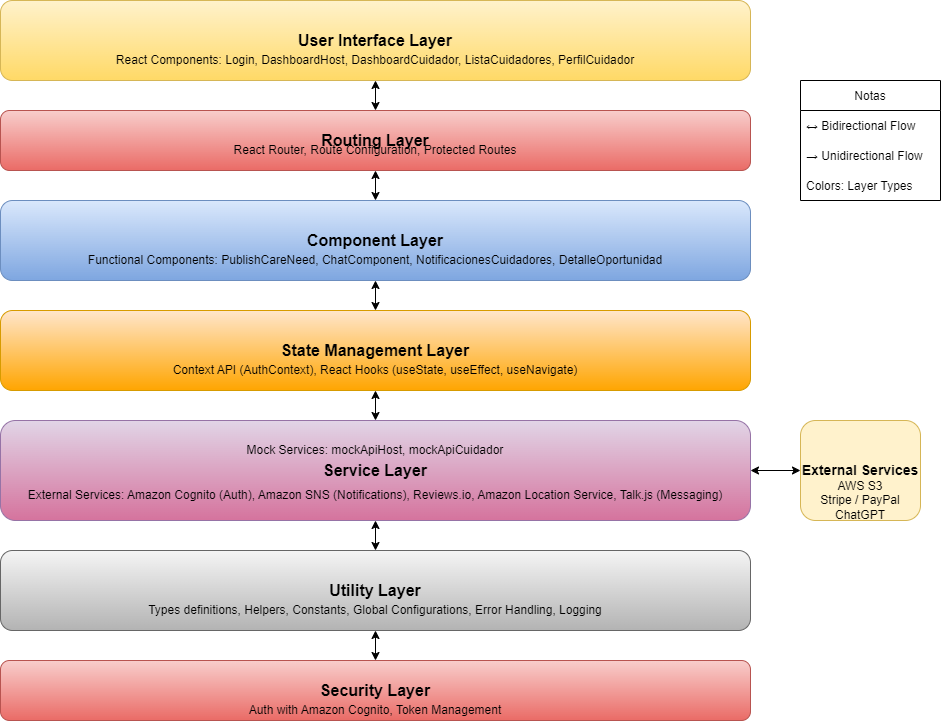

The diagram above was exported from draw.io. Its source (the exported page's mxGraphModel, read from the mxfile embedded in the PNG):
<mxGraphModel dx="1985" dy="857" grid="1" gridSize="10" guides="1" tooltips="1" connect="1" arrows="1" fold="1" page="1" pageScale="1" pageWidth="827" pageHeight="1169" math="0" shadow="0">
  <root>
    <mxCell id="0" />
    <mxCell id="1" parent="0" />
    <mxCell id="2" value="User Interface Layer" style="rounded=1;whiteSpace=wrap;html=1;fontSize=16;fontStyle=1;fillColor=#fff2cc;strokeColor=#d6b656;gradientColor=#ffd966;" parent="1" vertex="1">
      <mxGeometry x="40" y="40" width="750" height="80" as="geometry" />
    </mxCell>
    <mxCell id="3" value="React Components: Login, DashboardHost, DashboardCuidador, ListaCuidadores, PerfilCuidador" style="text;html=1;strokeColor=none;fillColor=none;align=center;verticalAlign=middle;whiteSpace=wrap;rounded=0;fontSize=12;" parent="1" vertex="1">
      <mxGeometry x="40" y="90" width="750" height="20" as="geometry" />
    </mxCell>
    <mxCell id="4" value="Routing Layer" style="rounded=1;whiteSpace=wrap;html=1;fontSize=16;fontStyle=1;fillColor=#f8cecc;strokeColor=#b85450;gradientColor=#ea6b66;" parent="1" vertex="1">
      <mxGeometry x="40" y="150" width="750" height="60" as="geometry" />
    </mxCell>
    <mxCell id="5" value="React Router, Route Configuration, Protected Routes" style="text;html=1;strokeColor=none;fillColor=none;align=center;verticalAlign=middle;whiteSpace=wrap;rounded=0;fontSize=12;" parent="1" vertex="1">
      <mxGeometry x="40" y="180" width="750" height="20" as="geometry" />
    </mxCell>
    <mxCell id="6" value="Component Layer" style="rounded=1;whiteSpace=wrap;html=1;fontSize=16;fontStyle=1;fillColor=#dae8fc;strokeColor=#6c8ebf;gradientColor=#7ea6e0;" parent="1" vertex="1">
      <mxGeometry x="40" y="240" width="750" height="80" as="geometry" />
    </mxCell>
    <mxCell id="7" value="Functional Components: PublishCareNeed, ChatComponent, NotificacionesCuidadores, DetalleOportunidad" style="text;html=1;strokeColor=none;fillColor=none;align=center;verticalAlign=middle;whiteSpace=wrap;rounded=0;fontSize=12;" parent="1" vertex="1">
      <mxGeometry x="40" y="290" width="750" height="20" as="geometry" />
    </mxCell>
    <mxCell id="10" value="State Management Layer" style="rounded=1;whiteSpace=wrap;html=1;fontSize=16;fontStyle=1;fillColor=#ffe6cc;strokeColor=#d79b00;gradientColor=#ffa500;" parent="1" vertex="1">
      <mxGeometry x="40" y="350" width="750" height="80" as="geometry" />
    </mxCell>
    <mxCell id="11" value="Context API (AuthContext), React Hooks (useState, useEffect, useNavigate)" style="text;html=1;strokeColor=none;fillColor=none;align=center;verticalAlign=middle;whiteSpace=wrap;rounded=0;fontSize=12;" parent="1" vertex="1">
      <mxGeometry x="40" y="400" width="750" height="20" as="geometry" />
    </mxCell>
    <mxCell id="12" value="Service Layer" style="rounded=1;whiteSpace=wrap;html=1;fontSize=16;fontStyle=1;fillColor=#e1d5e7;strokeColor=#9673a6;gradientColor=#d5739d;" parent="1" vertex="1">
      <mxGeometry x="40" y="460" width="750" height="100" as="geometry" />
    </mxCell>
    <mxCell id="13" value="Mock Services: mockApiHost, mockApiCuidador" style="text;html=1;strokeColor=none;fillColor=none;align=center;verticalAlign=middle;whiteSpace=wrap;rounded=0;fontSize=12;" parent="1" vertex="1">
      <mxGeometry x="40" y="480" width="750" height="20" as="geometry" />
    </mxCell>
    <mxCell id="14" value="External Services: Amazon Cognito (Auth), Amazon SNS (Notifications), Reviews.io, Amazon Location Service, Talk.js (Messaging)" style="text;html=1;strokeColor=none;fillColor=none;align=center;verticalAlign=middle;whiteSpace=wrap;rounded=0;fontSize=12;" parent="1" vertex="1">
      <mxGeometry x="40" y="520" width="750" height="30" as="geometry" />
    </mxCell>
    <mxCell id="15" value="Utility Layer" style="rounded=1;whiteSpace=wrap;html=1;fontSize=16;fontStyle=1;fillColor=#f5f5f5;strokeColor=#666666;gradientColor=#b3b3b3;" parent="1" vertex="1">
      <mxGeometry x="40" y="590" width="750" height="80" as="geometry" />
    </mxCell>
    <mxCell id="16" value="Types definitions, Helpers, Constants, Global Configurations, Error Handling, Logging" style="text;html=1;strokeColor=none;fillColor=none;align=center;verticalAlign=middle;whiteSpace=wrap;rounded=0;fontSize=12;" parent="1" vertex="1">
      <mxGeometry x="40" y="640" width="750" height="20" as="geometry" />
    </mxCell>
    <mxCell id="17" value="Security Layer" style="rounded=1;whiteSpace=wrap;html=1;fontSize=16;fontStyle=1;fillColor=#f8cecc;strokeColor=#b85450;gradientColor=#ea6b66;" parent="1" vertex="1">
      <mxGeometry x="40" y="700" width="750" height="60" as="geometry" />
    </mxCell>
    <mxCell id="18" value="Auth with Amazon Cognito, Token Management" style="text;html=1;strokeColor=none;fillColor=none;align=center;verticalAlign=middle;whiteSpace=wrap;rounded=0;fontSize=12;" parent="1" vertex="1">
      <mxGeometry x="40" y="740" width="750" height="20" as="geometry" />
    </mxCell>
    <mxCell id="19" value="External Services" style="rounded=1;whiteSpace=wrap;html=1;fontSize=14;fontStyle=1;fillColor=#fff2cc;strokeColor=#d6b656;" parent="1" vertex="1">
      <mxGeometry x="840" y="460" width="120" height="100" as="geometry" />
    </mxCell>
    <mxCell id="20" value="AWS S3&lt;br&gt;Stripe / PayPal&lt;br&gt;ChatGPT" style="text;html=1;strokeColor=none;fillColor=none;align=center;verticalAlign=middle;whiteSpace=wrap;rounded=0;fontSize=12;" parent="1" vertex="1">
      <mxGeometry x="840" y="510" width="120" height="60" as="geometry" />
    </mxCell>
    <mxCell id="21" value="" style="endArrow=classic;startArrow=classic;html=1;entryX=0;entryY=0.5;entryDx=0;entryDy=0;exitX=1;exitY=0.5;exitDx=0;exitDy=0;" parent="1" source="12" target="19" edge="1">
      <mxGeometry width="50" height="50" relative="1" as="geometry">
        <mxPoint x="610" y="510" as="sourcePoint" />
        <mxPoint x="660" y="460" as="targetPoint" />
      </mxGeometry>
    </mxCell>
    <mxCell id="22" value="" style="endArrow=classic;startArrow=classic;html=1;exitX=0.5;exitY=1;exitDx=0;exitDy=0;entryX=0.5;entryY=0;entryDx=0;entryDy=0;" parent="1" source="2" target="4" edge="1">
      <mxGeometry width="50" height="50" relative="1" as="geometry">
        <mxPoint x="390" y="610" as="sourcePoint" />
        <mxPoint x="440" y="560" as="targetPoint" />
      </mxGeometry>
    </mxCell>
    <mxCell id="23" value="" style="endArrow=classic;startArrow=classic;html=1;exitX=0.5;exitY=1;exitDx=0;exitDy=0;entryX=0.5;entryY=0;entryDx=0;entryDy=0;" parent="1" source="4" target="6" edge="1">
      <mxGeometry width="50" height="50" relative="1" as="geometry">
        <mxPoint x="390" y="610" as="sourcePoint" />
        <mxPoint x="440" y="560" as="targetPoint" />
      </mxGeometry>
    </mxCell>
    <mxCell id="24" value="" style="endArrow=classic;startArrow=classic;html=1;exitX=0.5;exitY=1;exitDx=0;exitDy=0;" parent="1" source="6" target="10" edge="1">
      <mxGeometry width="50" height="50" relative="1" as="geometry">
        <mxPoint x="390" y="610" as="sourcePoint" />
        <mxPoint x="415" y="350" as="targetPoint" />
      </mxGeometry>
    </mxCell>
    <mxCell id="26" value="" style="endArrow=classic;startArrow=classic;html=1;exitX=0.5;exitY=1;exitDx=0;exitDy=0;entryX=0.5;entryY=0;entryDx=0;entryDy=0;" parent="1" source="10" target="12" edge="1">
      <mxGeometry width="50" height="50" relative="1" as="geometry">
        <mxPoint x="390" y="500" as="sourcePoint" />
        <mxPoint x="440" y="450" as="targetPoint" />
      </mxGeometry>
    </mxCell>
    <mxCell id="27" value="" style="endArrow=classic;startArrow=classic;html=1;exitX=0.5;exitY=1;exitDx=0;exitDy=0;entryX=0.5;entryY=0;entryDx=0;entryDy=0;" parent="1" source="12" target="15" edge="1">
      <mxGeometry width="50" height="50" relative="1" as="geometry">
        <mxPoint x="390" y="500" as="sourcePoint" />
        <mxPoint x="440" y="450" as="targetPoint" />
      </mxGeometry>
    </mxCell>
    <mxCell id="28" value="" style="endArrow=classic;startArrow=classic;html=1;exitX=0.5;exitY=1;exitDx=0;exitDy=0;entryX=0.5;entryY=0;entryDx=0;entryDy=0;" parent="1" source="15" target="17" edge="1">
      <mxGeometry width="50" height="50" relative="1" as="geometry">
        <mxPoint x="390" y="500" as="sourcePoint" />
        <mxPoint x="440" y="450" as="targetPoint" />
      </mxGeometry>
    </mxCell>
    <mxCell id="29" value="Notas" style="swimlane;fontStyle=0;childLayout=stackLayout;horizontal=1;startSize=30;horizontalStack=0;resizeParent=1;resizeParentMax=0;resizeLast=0;collapsible=1;marginBottom=0;" parent="1" vertex="1">
      <mxGeometry x="840" y="120" width="140" height="120" as="geometry" />
    </mxCell>
    <mxCell id="30" value="↔ Bidirectional Flow" style="text;strokeColor=none;fillColor=none;align=left;verticalAlign=middle;spacingLeft=4;spacingRight=4;overflow=hidden;points=[[0,0.5],[1,0.5]];portConstraint=eastwest;rotatable=0;" parent="29" vertex="1">
      <mxGeometry y="30" width="140" height="30" as="geometry" />
    </mxCell>
    <mxCell id="31" value="→ Unidirectional Flow" style="text;strokeColor=none;fillColor=none;align=left;verticalAlign=middle;spacingLeft=4;spacingRight=4;overflow=hidden;points=[[0,0.5],[1,0.5]];portConstraint=eastwest;rotatable=0;" parent="29" vertex="1">
      <mxGeometry y="60" width="140" height="30" as="geometry" />
    </mxCell>
    <mxCell id="32" value="Colors: Layer Types" style="text;strokeColor=none;fillColor=none;align=left;verticalAlign=middle;spacingLeft=4;spacingRight=4;overflow=hidden;points=[[0,0.5],[1,0.5]];portConstraint=eastwest;rotatable=0;" parent="29" vertex="1">
      <mxGeometry y="90" width="140" height="30" as="geometry" />
    </mxCell>
  </root>
</mxGraphModel>